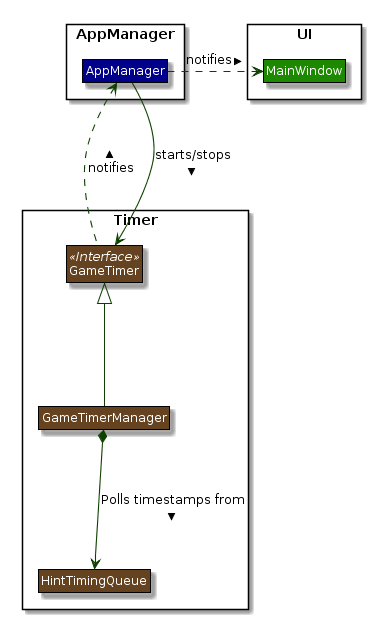

The diagram above was rendered by PlantUML. Its source (embedded in the PNG):
@startuml













skinparam BackgroundColor #FFFFFFF

skinparam Shadowing false

skinparam Class {
    FontColor #FFFFFF
    BorderThickness 1
    BorderColor #000000
    StereotypeFontColor #FFFFFF
    FontName Arial
    AttributeFontColor #FFFFFF
}

skinparam Actor {
    BorderColor #000000
    Color #000000
    FontName Arial
}

skinparam Sequence {
    MessageAlign center
    BoxFontSize 15
    BoxPadding 0
    BoxFontColor #FFFFFF
    FontName Arial
}

skinparam Participant {
    FontColor #FFFFFFF
    Padding 20
}

skinparam MinClassWidth 50
skinparam ParticipantPadding 10
skinparam Shadowing true
skinparam DefaultTextAlignment center
skinparam packageStyle Rectangle
skinparam classAttributeIconSize 0

hide footbox
hide members
hide circle
hide empty members

skinparam arrowThickness 1.1
skinparam arrowColor #0E4100
skinparam classBackgroundColor #654321

package Timer <<Rectangle>>{
Class GameTimer <<Interface>> {

}

Class GameTimerManager {
}

Class HintTimingQueue {

}

}

package AppManager <<Rectangle>> {

Class AppManager #00008B{

}

}

package UI <<Rectangle>> {

Class MainWindow #1D8900{

}

}



GameTimerManager *--down-> HintTimingQueue : Polls timestamps from >
GameTimerManager --up-|> GameTimer
GameTimer .up..> AppManager : notifies >
AppManager -down--> GameTimer : starts/stops >
AppManager .right..> MainWindow : notifies >
@enduml